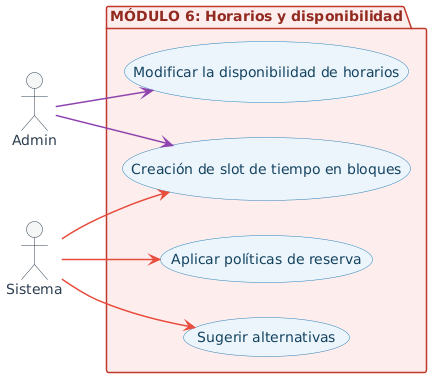

The diagram above was rendered by PlantUML. Its source (embedded in the PNG):
@startuml
left to right direction

skinparam shadowing false
skinparam actor {
  BackgroundColor #F4F6F7
  BorderColor #2C3E50
  FontColor #2C3E50
}
skinparam usecase {
  BackgroundColor #EBF5FB
  BorderColor #2980B9
  FontColor #154360
  ArrowColor #2980B9
}
skinparam arrow {
  Color #34495E
  Thickness 1.5
}
skinparam package {
  BackgroundColor #FDEDEC
  BorderColor #C0392B
  FontColor #922B21
}


actor "Admin" as Adm
actor "Sistema" as Sis

package "MÓDULO 6: Horarios y disponibilidad" {
  usecase "Creación de slot de tiempo en bloques" as UC1
  usecase "Aplicar políticas de reserva" as UC2
  usecase "Sugerir alternativas" as UC3
  usecase "Modificar la disponibilidad de horarios" as UC4
}

Sis -[#E74C3C]-> UC1
Sis -[#E74C3C]-> UC2
Sis -[#E74C3C]-> UC3

Adm -[#8E44AD]-> UC1
Adm -[#8E44AD]-> UC4
@enduml